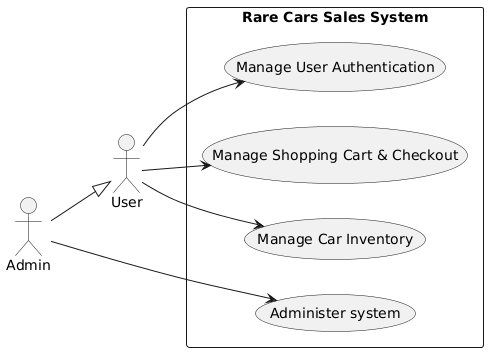

The diagram above was rendered by PlantUML. Its source (embedded in the PNG):
@startuml
left to right direction

actor User
actor Admin

Admin --|> User

rectangle "Rare Cars Sales System" {
  (Manage User Authentication) as UC1
  (Manage Car Inventory) as UC2
  (Manage Shopping Cart & Checkout) as UC3
  (Administer system) as UC4
}

User --> UC1
User --> UC2
User --> UC3

Admin --> UC4
@enduml